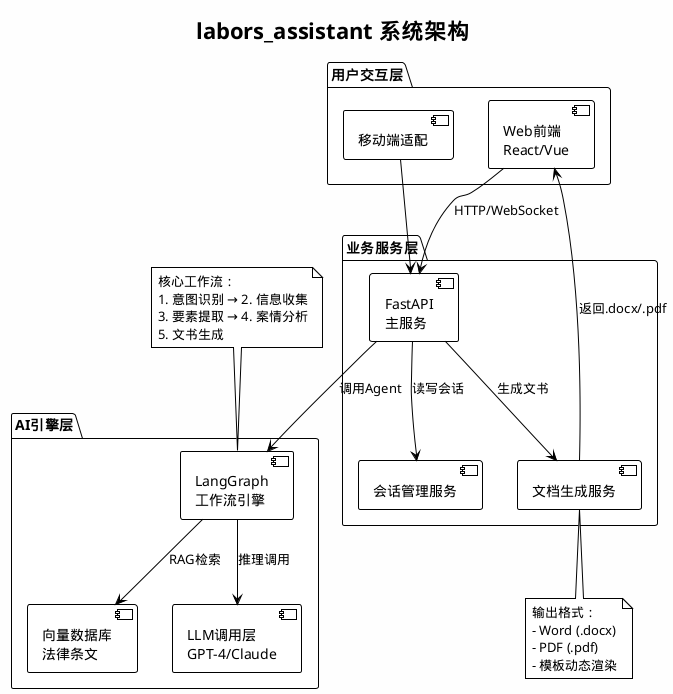

The diagram above was rendered by PlantUML. Its source (embedded in the PNG):
@startuml architecture

!theme plain
skinparam backgroundColor #FEFEFE

title labors_assistant 系统架构

package "用户交互层" {
    [Web前端\nReact/Vue] as Frontend
    [移动端适配] as Mobile
}

package "业务服务层" {
    [FastAPI\n主服务] as API
    [会话管理服务] as Session
    [文档生成服务] as DocGen
}

package "AI引擎层" {
    [LangGraph\n工作流引擎] as LangGraph
    [LLM调用层\nGPT-4/Claude] as LLM
    [向量数据库\n法律条文] as VectorDB
}

Frontend --> API : HTTP/WebSocket
Mobile --> API

API --> LangGraph : 调用Agent
API --> Session : 读写会话
API --> DocGen : 生成文书

LangGraph --> LLM : 推理调用
LangGraph --> VectorDB : RAG检索

DocGen --> Frontend : 返回.docx/.pdf

note top of LangGraph
  核心工作流：
  1. 意图识别 → 2. 信息收集
  3. 要素提取 → 4. 案情分析
  5. 文书生成
end note

note bottom of DocGen
  输出格式：
  - Word (.docx)
  - PDF (.pdf)
  - 模板动态渲染
end note

@enduml